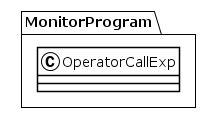

The diagram above was rendered by PlantUML. Its source (embedded in the PNG):
@startuml
!theme plain
package MonitorProgram {
class OperatorCallExp {
}
}
@enduml